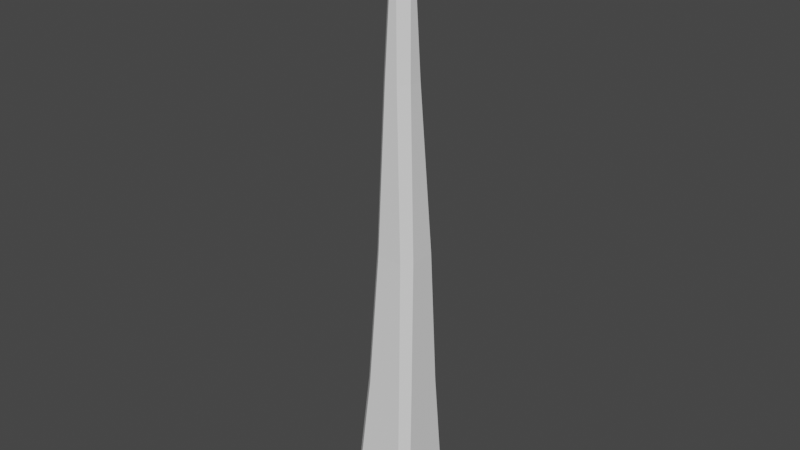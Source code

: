 # Source: Trunk.blend  (saved by Blender 3.1.7; exported with 4.5.12 LTS)
import bpy
from mathutils import Matrix  # noqa: F401  (used for matrix-valued properties, if any)

bpy.ops.wm.read_factory_settings(use_empty=True)
scene = bpy.context.scene
scene.name = 'Scene'

# ---- world
world_world = bpy.data.worlds.new('World'); scene.world = world_world
world_world.use_nodes = True; world_world.node_tree.nodes.clear()
_N = world_world.node_tree.nodes; _L = world_world.node_tree.links
n0 = _N.new('ShaderNodeOutputWorld'); n0.name = 'World Output'; n0.location = (300, 300)
n1 = _N.new('ShaderNodeBackground'); n1.name = 'Background'; n1.location = (10, 300)
n1.inputs[0].default_value = (0.05088, 0.05088, 0.05088, 1.0)
_L.new(n1.outputs[0], n0.inputs[0])
n0.is_active_output = True
world_world.color = (0.05088, 0.05088, 0.05088)
world_world.use_sun_shadow = False
world_world.sun_shadow_jitter_overblur = 0.0

# ---- meshes
me_cube_001 = bpy.data.meshes.new('Cube.001')
me_cube_001.from_pydata([(-1.196, -1.5, -1.0), (-1.5, -1.196, -1.0), (-0.8968, -1.2, 0.0), (-1.2, -0.8968, 0.0), (-1.5, 1.197, -1.0), (-1.196, 1.5, -1.0), (-1.2, 0.8969, 0.0), (-0.8968, 1.2, 0.0), (1.5, -1.196, -1.0), (1.197, -1.5, -1.0), (1.2, -0.8968, 0.0), (0.8969, -1.2, 0.0), (1.197, 1.5, -1.0), (1.5, 1.197, -1.0), (0.8969, 1.2, 0.0), (1.2, 0.8969, 0.0), (-0.5573, -0.96, 4.0), (-0.86, -0.6573, 4.0), (-0.86, 0.6574, 4.0), (-0.5573, 0.96, 4.0), (1.06, -0.6573, 4.0), (0.7574, -0.96, 4.0), (0.7574, 0.96, 4.0), (1.06, 0.6574, 4.0), (-0.3657, -0.668, 9.0), (-0.668, -0.3657, 9.0), (-0.668, 0.5658, 9.0), (-0.3657, 0.868, 9.0), (0.868, -0.3657, 9.0), (0.5658, -0.668, 9.0), (0.5658, 0.868, 9.0), (0.868, 0.5658, 9.0), (-0.2355, -0.4376, 15.0), (-0.5376, -0.1355, 15.0), (-0.5376, 0.3356, 15.0), (-0.2355, 0.6376, 15.0), (0.5376, -0.1355, 15.0), (0.2356, -0.4376, 15.0), (0.2356, 0.6376, 15.0), (0.5376, 0.3356, 15.0), (-0.3226, 0.07943, 21.0), (-0.02057, -0.2226, 21.0), (-0.02057, 0.4226, 21.0), (-0.3226, 0.1207, 21.0), (0.02063, -0.2226, 21.0), (0.3226, 0.07943, 21.0), (0.3226, 0.1207, 21.0), (0.02063, 0.4226, 21.0)], [], [(9, 11, 2, 0), (14, 7, 19, 22), (10, 15, 23, 20), (6, 3, 17, 18), (1, 3, 6, 4), (2, 11, 21, 16), (22, 19, 27, 30), (5, 7, 14, 12), (13, 15, 10, 8), (18, 17, 25, 26), (34, 33, 40, 43), (20, 23, 31, 28), (26, 25, 33, 34), (16, 21, 29, 24), (38, 35, 42, 47), (24, 29, 37, 32), (30, 27, 35, 38), (28, 31, 39, 36), (36, 39, 46, 45), (46, 47, 42, 43, 40, 41, 44, 45), (32, 37, 44, 41), (0, 2, 3, 1), (7, 5, 4, 6), (15, 13, 12, 14), (11, 9, 8, 10), (2, 16, 17, 3), (19, 7, 6, 18), (10, 20, 21, 11), (23, 15, 14, 22), (20, 28, 29, 21), (25, 17, 16, 24), (18, 26, 27, 19), (31, 23, 22, 30), (30, 38, 39, 31), (37, 29, 28, 36), (24, 32, 33, 25), (35, 27, 26, 34), (36, 45, 44, 37), (40, 33, 32, 41), (34, 43, 42, 35), (46, 39, 38, 47), (4, 5, 12, 13, 8, 9, 0, 1)])
_uv = me_cube_001.uv_layers.new(name='UVMap')
_uv.uv.foreach_set('vector', [0.375, 0.7753, 0.625, 0.7816, 0.625, 0.9684, 0.375, 0.9747, 0.625, 0.4684, 0.625, 0.2816, 0.625, 0.2894, 0.625, 0.4606, 0.625, 0.7184, 0.625, 0.5316, 0.625, 0.5394, 0.625, 0.7106, 0.625, 0.2184, 0.625, 0.03158, 0.625, 0.03941, 0.625, 0.2106, 0.375, 0.0253, 0.625, 0.03158, 0.625, 0.2184, 0.375, 0.2247, 0.625, 0.9684, 0.625, 0.7816, 0.625, 0.7894, 0.625, 0.9606, 0.625, 0.4606, 0.625, 0.2894, 0.625, 0.2992, 0.625, 0.4508, 0.375, 0.2753, 0.625, 0.2816, 0.625, 0.4684, 0.375, 0.4747, 0.375, 0.5253, 0.625, 0.5316, 0.625, 0.7184, 0.375, 0.7247, 0.625, 0.2106, 0.625, 0.03941, 0.625, 0.0492, 0.625, 0.2008, 0.625, 0.1798, 0.625, 0.07023, 0.625, 0.117, 0.625, 0.133, 0.625, 0.7106, 0.625, 0.5394, 0.625, 0.5492, 0.625, 0.7008, 0.625, 0.2008, 0.625, 0.0492, 0.625, 0.07023, 0.625, 0.1798, 0.625, 0.9606, 0.625, 0.7894, 0.625, 0.7992, 0.625, 0.9508, 0.625, 0.4298, 0.625, 0.3202, 0.625, 0.367, 0.625, 0.383, 0.625, 0.9508, 0.625, 0.7992, 0.625, 0.8202, 0.625, 0.9298, 0.625, 0.4508, 0.625, 0.2992, 0.625, 0.3202, 0.625, 0.4298, 0.625, 0.7008, 0.625, 0.5492, 0.625, 0.5702, 0.625, 0.6798, 0.625, 0.6798, 0.625, 0.5702, 0.625, 0.617, 0.625, 0.633, 0.625, 0.617, 0.742, 0.5, 0.758, 0.5, 0.875, 0.617, 0.875, 0.633, 0.758, 0.75, 0.742, 0.75, 0.625, 0.633, 0.625, 0.9298, 0.625, 0.8202, 0.625, 0.867, 0.625, 0.883, 0.3943, 0.0, 0.625, 0.0, 0.625, 0.03158, 0.375, 0.0253, 0.625, 0.2816, 0.375, 0.2753, 0.375, 0.2247, 0.625, 0.2184, 0.625, 0.5316, 0.375, 0.5253, 0.375, 0.4747, 0.625, 0.4684, 0.625, 0.7816, 0.375, 0.7753, 0.375, 0.7247, 0.625, 0.7184, 0.625, 0.0, 0.625, 0.0, 0.625, 0.03941, 0.625, 0.03158, 0.625, 0.2894, 0.625, 0.2816, 0.625, 0.2184, 0.625, 0.2106, 0.625, 0.7184, 0.625, 0.7106, 0.625, 0.7894, 0.625, 0.7816, 0.625, 0.5394, 0.625, 0.5316, 0.625, 0.4684, 0.625, 0.4606, 0.625, 0.7106, 0.625, 0.7008, 0.625, 0.7992, 0.625, 0.7894, 0.625, 0.0492, 0.625, 0.03941, 0.625, 0.0, 0.625, 0.0, 0.625, 0.2106, 0.625, 0.2008, 0.625, 0.2992, 0.625, 0.2894, 0.625, 0.5492, 0.625, 0.5394, 0.625, 0.4606, 0.625, 0.4508, 0.625, 0.4508, 0.625, 0.4298, 0.625, 0.5702, 0.625, 0.5492, 0.625, 0.8202, 0.625, 0.7992, 0.625, 0.7008, 0.625, 0.6798, 0.625, 0.0, 0.625, 0.0, 0.625, 0.07023, 0.625, 0.0492, 0.625, 0.3202, 0.625, 0.2992, 0.625, 0.2008, 0.625, 0.1798, 0.625, 0.6798, 0.625, 0.633, 0.625, 0.867, 0.625, 0.8202, 0.625, 0.117, 0.625, 0.07023, 0.625, 0.0, 0.625, 0.0, 0.625, 0.1798, 0.625, 0.133, 0.625, 0.367, 0.625, 0.3202, 0.625, 0.617, 0.625, 0.5702, 0.625, 0.4298, 0.625, 0.383, 0.125, 0.5253, 0.1503, 0.5, 0.3497, 0.5, 0.375, 0.5253, 0.375, 0.7247, 0.3497, 0.75, 0.1503, 0.75, 0.125, 0.7247])
me_cube_001.use_remesh_fix_poles = True
me_cube_001.use_remesh_preserve_attributes = False
me_cube_001.update()

# ---- objects
ob_trunk = bpy.data.objects.new('Trunk', me_cube_001)

# ---- transforms, parenting, visibility, modifiers, constraints
ob_trunk.location = (0.0, 0.0, 0.0)

# ---- collection membership
scene.collection.objects.link(ob_trunk)

# ---- scene / render settings (as saved in the file)
scene.frame_start = 1; scene.frame_end = 250; scene.frame_set(1)
scene.render.engine = 'BLENDER_EEVEE_NEXT'
scene.cycles.sampling_pattern = 'TABULATED_SOBOL'
scene.cycles.use_light_tree = False
scene.view_settings.view_transform = 'Filmic'
bpy.context.view_layer.update()

# ---- added for rendering (the .blend has no active camera and no usable light): camera, sun
cam_auto = bpy.data.cameras.new('AutoCamera')
cam_auto.lens = 50.0
cam_auto.sensor_width = 36.0
cam_auto.clip_end = 1000.0
ob_auto_camera = bpy.data.objects.new('AutoCamera', cam_auto)
scene.collection.objects.link(ob_auto_camera)
ob_auto_camera.location = (20.73, -24.876, 26.584)
ob_auto_camera.rotation_euler = (1.09748, -7.21219e-08, 0.694738)
scene.camera = ob_auto_camera
light_auto_sun = bpy.data.lights.new('AutoSun', 'SUN')
light_auto_sun.energy = 3.0
light_auto_sun.angle = 0.0523599
ob_auto_sun = bpy.data.objects.new('AutoSun', light_auto_sun)
scene.collection.objects.link(ob_auto_sun)
ob_auto_sun.rotation_euler = (0.872665, 0.174533, 0.523599)
bpy.context.view_layer.update()
